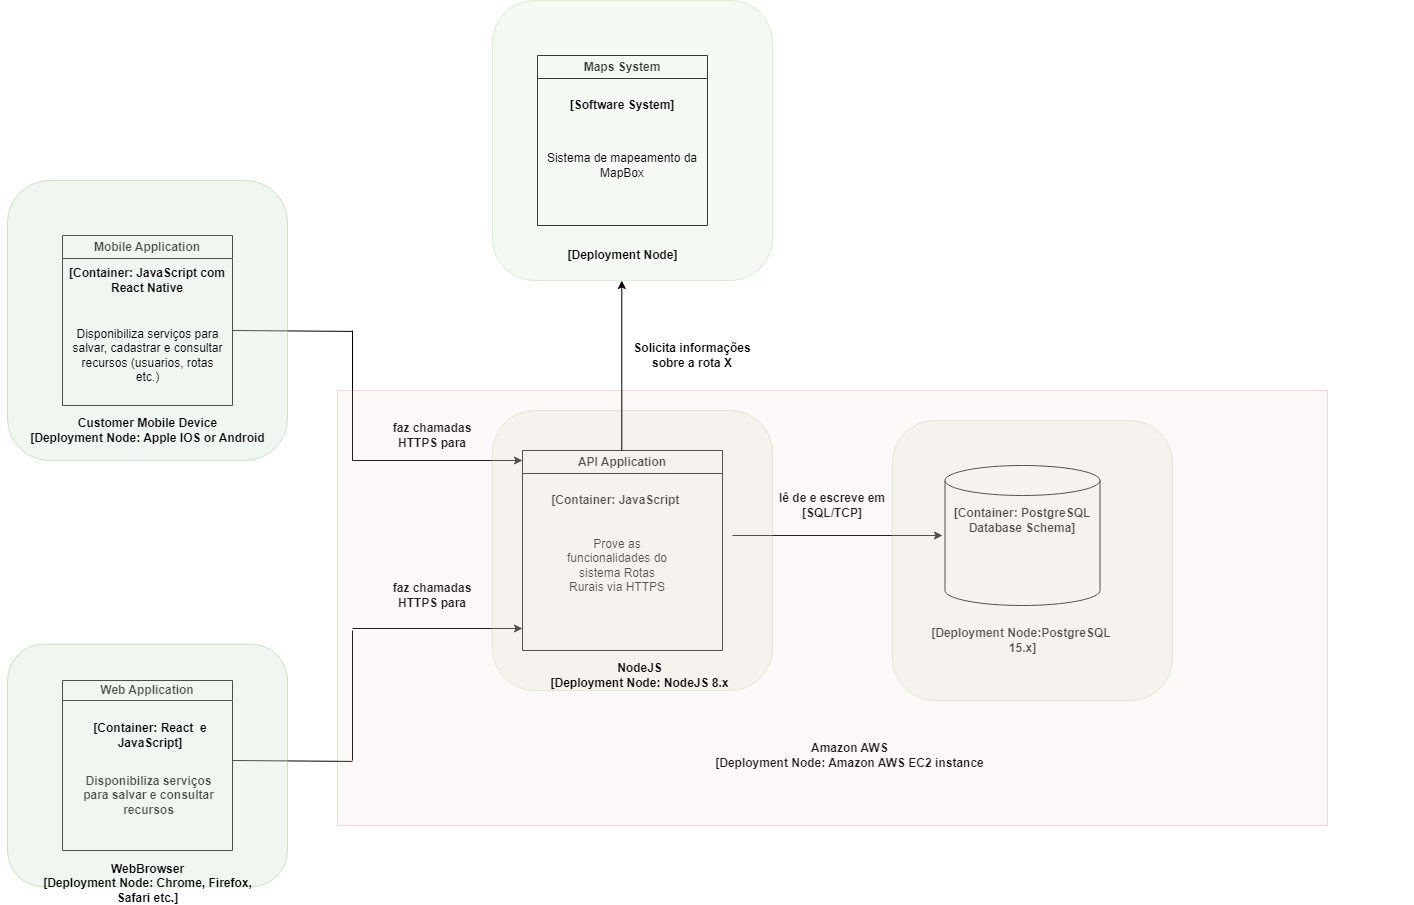

The diagram above was exported from draw.io. Its source (the exported page's mxGraphModel, read from the mxfile embedded in the PNG):
<mxGraphModel dx="2707" dy="2075" grid="1" gridSize="10" guides="1" tooltips="1" connect="1" arrows="1" fold="1" page="1" pageScale="1" pageWidth="850" pageHeight="1100" math="0" shadow="0">
  <root>
    <mxCell id="0" />
    <mxCell id="1" parent="0" />
    <mxCell id="U9EYDfAGk43rF7bJXd1n-43" value="faz chamadas HTTPS para" style="text;html=1;strokeColor=none;fillColor=none;align=center;verticalAlign=middle;whiteSpace=wrap;rounded=0;fontStyle=1" parent="1" vertex="1">
      <mxGeometry x="-180" y="480" width="120" height="70" as="geometry" />
    </mxCell>
    <mxCell id="xRevP_M-VCXIxWErEtJc-42" value="" style="endArrow=none;html=1;rounded=0;" parent="1" edge="1">
      <mxGeometry width="50" height="50" relative="1" as="geometry">
        <mxPoint x="-320" y="679.9999999999999" as="sourcePoint" />
        <mxPoint x="-200" y="680.91" as="targetPoint" />
      </mxGeometry>
    </mxCell>
    <mxCell id="xRevP_M-VCXIxWErEtJc-28" value="" style="group" parent="1" vertex="1" connectable="0">
      <mxGeometry x="330" y="315" width="530" height="420" as="geometry" />
    </mxCell>
    <mxCell id="U9EYDfAGk43rF7bJXd1n-27" value="" style="shape=cylinder3;whiteSpace=wrap;html=1;boundedLbl=1;backgroundOutline=1;size=15;movable=0;resizable=0;rotatable=0;deletable=0;editable=0;locked=1;connectable=0;" parent="xRevP_M-VCXIxWErEtJc-28" vertex="1">
      <mxGeometry x="62.5" y="70" width="155" height="140" as="geometry" />
    </mxCell>
    <mxCell id="xRevP_M-VCXIxWErEtJc-22" value="[Deployment Node:PostgreSQL&amp;nbsp;&lt;br&gt;15.x]" style="text;html=1;strokeColor=none;fillColor=none;align=center;verticalAlign=middle;whiteSpace=wrap;rounded=0;fontStyle=1;movable=0;resizable=0;rotatable=0;deletable=0;editable=0;locked=1;connectable=0;" parent="xRevP_M-VCXIxWErEtJc-28" vertex="1">
      <mxGeometry x="32.5" y="230" width="215" height="30" as="geometry" />
    </mxCell>
    <mxCell id="U9EYDfAGk43rF7bJXd1n-24" value="" style="endArrow=classic;html=1;rounded=0;" parent="xRevP_M-VCXIxWErEtJc-28" edge="1">
      <mxGeometry width="50" height="50" relative="1" as="geometry">
        <mxPoint x="-150" y="140" as="sourcePoint" />
        <mxPoint x="60" y="140" as="targetPoint" />
      </mxGeometry>
    </mxCell>
    <mxCell id="xRevP_M-VCXIxWErEtJc-35" value="[Container: PostgreSQL Database Schema]" style="text;html=1;strokeColor=none;fillColor=none;align=center;verticalAlign=middle;whiteSpace=wrap;rounded=0;fontStyle=1;movable=0;resizable=0;rotatable=0;deletable=0;editable=0;locked=1;connectable=0;" parent="xRevP_M-VCXIxWErEtJc-28" vertex="1">
      <mxGeometry x="55" y="110" width="170" height="30" as="geometry" />
    </mxCell>
    <mxCell id="5o9jvuHbQjSvJoyPhmbH-23" value="" style="rounded=1;whiteSpace=wrap;html=1;fillColor=#d5e8d4;strokeColor=#82b366;opacity=25;movable=1;resizable=1;rotatable=1;deletable=1;editable=1;locked=0;connectable=1;" vertex="1" parent="xRevP_M-VCXIxWErEtJc-28">
      <mxGeometry x="10" y="25" width="280" height="280" as="geometry" />
    </mxCell>
    <mxCell id="uj-f5RniiXfOzY3NUBwc-8" value="Amazon AWS&lt;br&gt;[Deployment Node: Amazon AWS EC2 instance" style="text;html=1;strokeColor=none;fillColor=none;align=center;verticalAlign=middle;whiteSpace=wrap;rounded=0;fontStyle=1" parent="xRevP_M-VCXIxWErEtJc-28" vertex="1">
      <mxGeometry x="-180" y="345" width="295" height="30" as="geometry" />
    </mxCell>
    <mxCell id="xRevP_M-VCXIxWErEtJc-43" value="" style="endArrow=none;html=1;rounded=0;" parent="1" edge="1">
      <mxGeometry width="50" height="50" relative="1" as="geometry">
        <mxPoint x="-200" y="550" as="sourcePoint" />
        <mxPoint x="-200" y="680" as="targetPoint" />
      </mxGeometry>
    </mxCell>
    <mxCell id="xRevP_M-VCXIxWErEtJc-44" value="" style="endArrow=none;html=1;rounded=0;" parent="1" edge="1">
      <mxGeometry width="50" height="50" relative="1" as="geometry">
        <mxPoint x="-320" y="249.99999999999991" as="sourcePoint" />
        <mxPoint x="-200" y="250.91" as="targetPoint" />
      </mxGeometry>
    </mxCell>
    <mxCell id="xRevP_M-VCXIxWErEtJc-46" value="" style="endArrow=classic;html=1;rounded=0;" parent="1" edge="1">
      <mxGeometry width="50" height="50" relative="1" as="geometry">
        <mxPoint x="-200" y="380.00000000000006" as="sourcePoint" />
        <mxPoint x="-30" y="380.00000000000006" as="targetPoint" />
      </mxGeometry>
    </mxCell>
    <mxCell id="xRevP_M-VCXIxWErEtJc-47" value="" style="endArrow=classic;html=1;rounded=0;" parent="1" edge="1">
      <mxGeometry width="50" height="50" relative="1" as="geometry">
        <mxPoint x="-200" y="548" as="sourcePoint" />
        <mxPoint x="-30" y="548" as="targetPoint" />
      </mxGeometry>
    </mxCell>
    <mxCell id="xRevP_M-VCXIxWErEtJc-48" value="faz chamadas HTTPS para" style="text;html=1;strokeColor=none;fillColor=none;align=center;verticalAlign=middle;whiteSpace=wrap;rounded=0;fontStyle=1" parent="1" vertex="1">
      <mxGeometry x="-180" y="320" width="120" height="70" as="geometry" />
    </mxCell>
    <mxCell id="xRevP_M-VCXIxWErEtJc-52" value="Solicita informações sobre a rota X" style="text;html=1;strokeColor=none;fillColor=none;align=center;verticalAlign=middle;whiteSpace=wrap;rounded=0;fontStyle=1" parent="1" vertex="1">
      <mxGeometry x="80" y="240" width="120" height="70" as="geometry" />
    </mxCell>
    <mxCell id="U9EYDfAGk43rF7bJXd1n-9" value="Mobile Application" style="swimlane;whiteSpace=wrap;html=1;container=0;" parent="1" vertex="1">
      <mxGeometry x="-490" y="155" width="170" height="170" as="geometry" />
    </mxCell>
    <mxCell id="xRevP_M-VCXIxWErEtJc-2" value="" style="rounded=1;whiteSpace=wrap;html=1;fillColor=#d5e8d4;strokeColor=#82b366;opacity=35;" parent="U9EYDfAGk43rF7bJXd1n-9" vertex="1">
      <mxGeometry x="-55" y="-55" width="280" height="280" as="geometry" />
    </mxCell>
    <mxCell id="xRevP_M-VCXIxWErEtJc-49" value="Disponibiliza serviços para salvar, cadastrar e consultar recursos (usuarios, rotas etc.)" style="text;html=1;strokeColor=none;fillColor=none;align=center;verticalAlign=middle;whiteSpace=wrap;rounded=0;fontStyle=0" parent="U9EYDfAGk43rF7bJXd1n-9" vertex="1">
      <mxGeometry x="7.5" y="105" width="155" height="30" as="geometry" />
    </mxCell>
    <mxCell id="xRevP_M-VCXIxWErEtJc-32" value="[Container: JavaScript com React Native" style="text;html=1;strokeColor=none;fillColor=none;align=center;verticalAlign=middle;whiteSpace=wrap;rounded=0;fontStyle=1" parent="U9EYDfAGk43rF7bJXd1n-9" vertex="1">
      <mxGeometry y="30" width="170" height="30" as="geometry" />
    </mxCell>
    <mxCell id="xRevP_M-VCXIxWErEtJc-25" value="Customer Mobile Device&lt;br&gt;[Deployment Node: Apple IOS or Android" style="text;html=1;strokeColor=none;fillColor=none;align=center;verticalAlign=middle;whiteSpace=wrap;rounded=0;fontStyle=1" parent="U9EYDfAGk43rF7bJXd1n-9" vertex="1">
      <mxGeometry x="-62.5" y="180" width="295" height="30" as="geometry" />
    </mxCell>
    <mxCell id="U9EYDfAGk43rF7bJXd1n-6" value="Web Application" style="swimlane;whiteSpace=wrap;html=1;startSize=20;" parent="1" vertex="1">
      <mxGeometry x="-490" y="599.9966666666667" width="170" height="170" as="geometry" />
    </mxCell>
    <mxCell id="xRevP_M-VCXIxWErEtJc-50" value="Disponibiliza serviços para salvar e consultar recursos" style="text;html=1;strokeColor=none;fillColor=none;align=center;verticalAlign=middle;whiteSpace=wrap;rounded=0;fontStyle=1" parent="U9EYDfAGk43rF7bJXd1n-6" vertex="1">
      <mxGeometry x="8.75" y="102.33333333333334" width="155" height="26" as="geometry" />
    </mxCell>
    <mxCell id="xRevP_M-VCXIxWErEtJc-1" value="" style="rounded=1;whiteSpace=wrap;html=1;fillColor=#d5e8d4;strokeColor=#82b366;opacity=35;container=0;" parent="U9EYDfAGk43rF7bJXd1n-6" vertex="1">
      <mxGeometry x="-55" y="-36.3366666666667" width="280" height="242.66666666666669" as="geometry" />
    </mxCell>
    <mxCell id="xRevP_M-VCXIxWErEtJc-19" value="WebBrowser&lt;br&gt;[Deployment Node: Chrome, Firefox, Safari etc.]" style="text;html=1;strokeColor=none;fillColor=none;align=center;verticalAlign=middle;whiteSpace=wrap;rounded=0;fontStyle=1" parent="U9EYDfAGk43rF7bJXd1n-6" vertex="1">
      <mxGeometry x="-22.5" y="190.00333333333333" width="215" height="26" as="geometry" />
    </mxCell>
    <mxCell id="xRevP_M-VCXIxWErEtJc-30" value="[Container: React&amp;nbsp; e JavaScript]" style="text;html=1;strokeColor=none;fillColor=none;align=center;verticalAlign=middle;whiteSpace=wrap;rounded=0;fontStyle=1" parent="U9EYDfAGk43rF7bJXd1n-6" vertex="1">
      <mxGeometry x="2.5" y="42.33333333333337" width="170" height="26" as="geometry" />
    </mxCell>
    <mxCell id="uj-f5RniiXfOzY3NUBwc-4" value="" style="endArrow=none;html=1;rounded=0;" parent="1" edge="1">
      <mxGeometry width="50" height="50" relative="1" as="geometry">
        <mxPoint x="-200" y="250" as="sourcePoint" />
        <mxPoint x="-200" y="380" as="targetPoint" />
      </mxGeometry>
    </mxCell>
    <mxCell id="5o9jvuHbQjSvJoyPhmbH-28" value="API Application" style="swimlane;whiteSpace=wrap;html=1;" vertex="1" parent="1">
      <mxGeometry x="-30" y="370" width="200" height="200" as="geometry" />
    </mxCell>
    <mxCell id="5o9jvuHbQjSvJoyPhmbH-22" value="&lt;b&gt;[Container: JavaScript&amp;nbsp;&lt;/b&gt;" style="text;html=1;strokeColor=none;fillColor=none;align=center;verticalAlign=middle;whiteSpace=wrap;rounded=0;" vertex="1" parent="5o9jvuHbQjSvJoyPhmbH-28">
      <mxGeometry x="10" y="35" width="170" height="30" as="geometry" />
    </mxCell>
    <mxCell id="5o9jvuHbQjSvJoyPhmbH-24" value="Prove as funcionalidades do sistema Rotas Rurais via HTTPS" style="text;html=1;strokeColor=none;fillColor=none;align=center;verticalAlign=middle;whiteSpace=wrap;rounded=0;" vertex="1" parent="5o9jvuHbQjSvJoyPhmbH-28">
      <mxGeometry x="40" y="100" width="110" height="30" as="geometry" />
    </mxCell>
    <mxCell id="xRevP_M-VCXIxWErEtJc-14" value="" style="rounded=1;whiteSpace=wrap;html=1;fillColor=#d5e8d4;strokeColor=#82b366;opacity=25;movable=1;resizable=1;rotatable=1;deletable=1;editable=1;locked=0;connectable=1;container=0;" parent="5o9jvuHbQjSvJoyPhmbH-28" vertex="1">
      <mxGeometry x="-30" y="-40" width="280" height="280" as="geometry" />
    </mxCell>
    <mxCell id="uj-f5RniiXfOzY3NUBwc-5" value="lê de e escreve em [SQL/TCP]" style="text;html=1;strokeColor=none;fillColor=none;align=center;verticalAlign=middle;whiteSpace=wrap;rounded=0;fontStyle=1" parent="5o9jvuHbQjSvJoyPhmbH-28" vertex="1">
      <mxGeometry x="250" y="20" width="120" height="70" as="geometry" />
    </mxCell>
    <mxCell id="xRevP_M-VCXIxWErEtJc-20" value="" style="group;fillColor=#f8cecc;strokeColor=#B81212;container=0;opacity=15;" parent="5o9jvuHbQjSvJoyPhmbH-28" vertex="1" connectable="0">
      <mxGeometry x="-185" y="-60" width="990" height="435" as="geometry" />
    </mxCell>
    <mxCell id="5o9jvuHbQjSvJoyPhmbH-38" value="" style="endArrow=classic;html=1;rounded=0;" edge="1" parent="1">
      <mxGeometry width="50" height="50" relative="1" as="geometry">
        <mxPoint x="69.28999999999999" y="370" as="sourcePoint" />
        <mxPoint x="69.28999999999999" y="200" as="targetPoint" />
      </mxGeometry>
    </mxCell>
    <mxCell id="xRevP_M-VCXIxWErEtJc-39" value="" style="group" parent="1" vertex="1" connectable="0">
      <mxGeometry x="-77.5" y="-80" width="297.5" height="280" as="geometry" />
    </mxCell>
    <mxCell id="U9EYDfAGk43rF7bJXd1n-28" value="Maps System" style="swimlane;whiteSpace=wrap;html=1;" parent="xRevP_M-VCXIxWErEtJc-39" vertex="1">
      <mxGeometry x="62.5" y="55" width="170" height="170" as="geometry" />
    </mxCell>
    <mxCell id="xRevP_M-VCXIxWErEtJc-23" value="" style="rounded=1;whiteSpace=wrap;html=1;fillColor=#d5e8d4;strokeColor=#82b366;opacity=25;" parent="U9EYDfAGk43rF7bJXd1n-28" vertex="1">
      <mxGeometry x="-45" y="-55" width="280" height="280" as="geometry" />
    </mxCell>
    <mxCell id="U9EYDfAGk43rF7bJXd1n-30" value="&lt;b&gt;[Software System]&lt;/b&gt;" style="text;html=1;strokeColor=none;fillColor=none;align=center;verticalAlign=middle;whiteSpace=wrap;rounded=0;" parent="U9EYDfAGk43rF7bJXd1n-28" vertex="1">
      <mxGeometry y="35" width="170" height="30" as="geometry" />
    </mxCell>
    <mxCell id="U9EYDfAGk43rF7bJXd1n-29" value="Sistema de mapeamento da MapBox" style="text;html=1;strokeColor=none;fillColor=none;align=center;verticalAlign=middle;whiteSpace=wrap;rounded=0;" parent="U9EYDfAGk43rF7bJXd1n-28" vertex="1">
      <mxGeometry y="75" width="170" height="70" as="geometry" />
    </mxCell>
    <mxCell id="xRevP_M-VCXIxWErEtJc-27" value="[Deployment Node]" style="text;html=1;strokeColor=none;fillColor=none;align=center;verticalAlign=middle;whiteSpace=wrap;rounded=0;fontStyle=1" parent="xRevP_M-VCXIxWErEtJc-39" vertex="1">
      <mxGeometry y="240" width="295" height="30" as="geometry" />
    </mxCell>
    <mxCell id="5o9jvuHbQjSvJoyPhmbH-25" value="NodeJS&lt;br&gt;[Deployment Node: NodeJS 8.x" style="text;html=1;strokeColor=none;fillColor=none;align=center;verticalAlign=middle;whiteSpace=wrap;rounded=0;fontStyle=1" vertex="1" parent="1">
      <mxGeometry x="-20" y="580" width="215" height="30" as="geometry" />
    </mxCell>
  </root>
</mxGraphModel>